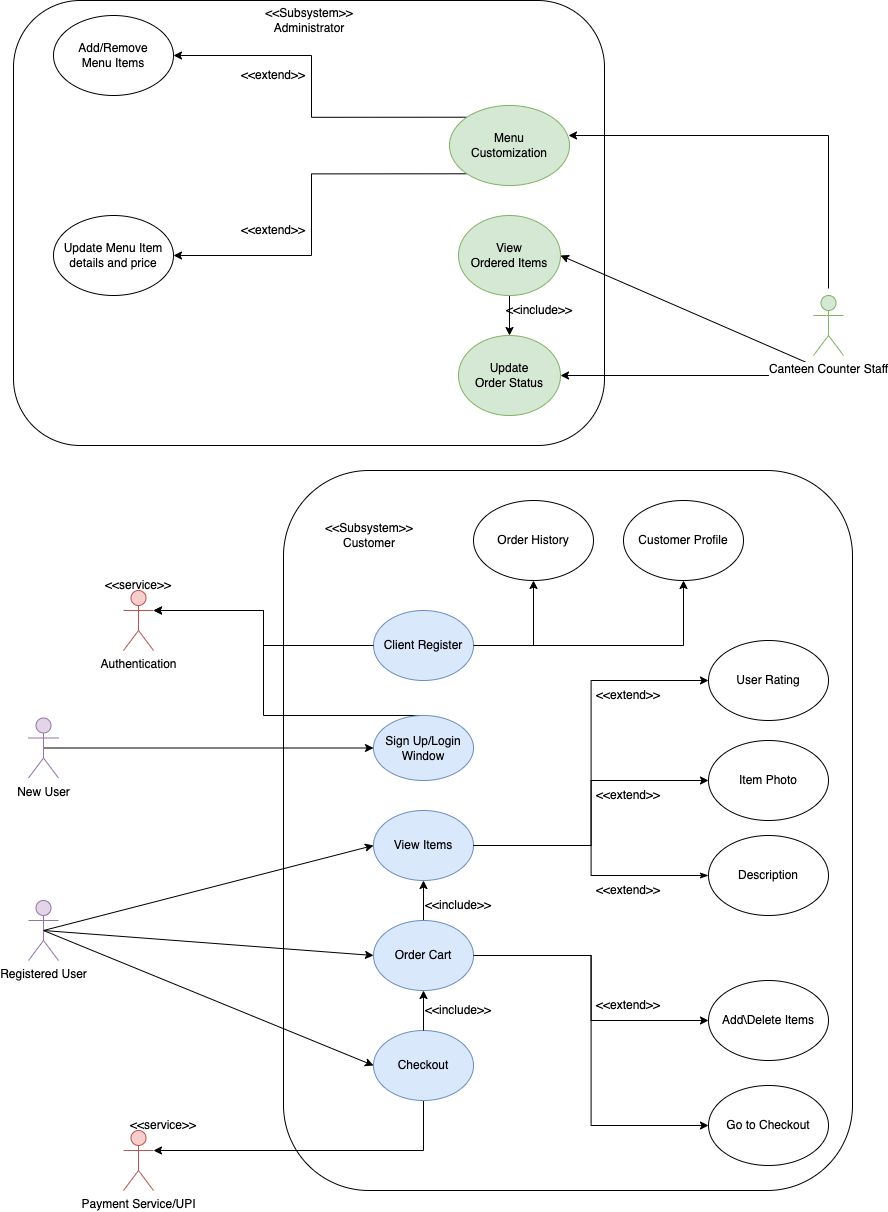

The diagram above was exported from draw.io. Its source (the exported page's mxGraphModel, read from the mxfile embedded in the PNG):
<mxGraphModel dx="1952" dy="1212" grid="1" gridSize="10" guides="1" tooltips="1" connect="1" arrows="1" fold="1" page="1" pageScale="1" pageWidth="20000" pageHeight="20000" math="0" shadow="0">
  <root>
    <mxCell id="0" />
    <mxCell id="1" parent="0" />
    <mxCell id="gHb3Va7EuQiCPhW6vZUp-19" value="" style="rounded=1;whiteSpace=wrap;html=1;fillColor=none;" parent="1" vertex="1">
      <mxGeometry x="990" y="610" width="569" height="720" as="geometry" />
    </mxCell>
    <mxCell id="gHb3Va7EuQiCPhW6vZUp-20" value="" style="rounded=1;whiteSpace=wrap;html=1;fillColor=none;" parent="1" vertex="1">
      <mxGeometry x="720" y="140" width="591" height="445" as="geometry" />
    </mxCell>
    <mxCell id="gHb3Va7EuQiCPhW6vZUp-3" style="edgeStyle=none;rounded=0;orthogonalLoop=1;jettySize=auto;html=1;exitX=0.5;exitY=0.5;exitDx=0;exitDy=0;exitPerimeter=0;entryX=0;entryY=0.5;entryDx=0;entryDy=0;endArrow=classic;endFill=1;" parent="1" source="XSFmmi17PiXisEhqukDd-2" target="XSFmmi17PiXisEhqukDd-8" edge="1">
      <mxGeometry relative="1" as="geometry" />
    </mxCell>
    <mxCell id="gHb3Va7EuQiCPhW6vZUp-10" style="edgeStyle=none;rounded=0;orthogonalLoop=1;jettySize=auto;html=1;exitX=0.5;exitY=0.5;exitDx=0;exitDy=0;exitPerimeter=0;entryX=0;entryY=0.5;entryDx=0;entryDy=0;endArrow=classic;endFill=1;" parent="1" source="XSFmmi17PiXisEhqukDd-2" target="gHb3Va7EuQiCPhW6vZUp-9" edge="1">
      <mxGeometry relative="1" as="geometry" />
    </mxCell>
    <mxCell id="XSFmmi17PiXisEhqukDd-2" value="Registered User" style="shape=umlActor;verticalLabelPosition=bottom;verticalAlign=top;html=1;outlineConnect=0;fillColor=#e1d5e7;strokeColor=#9673a6;" parent="1" vertex="1">
      <mxGeometry x="735" y="1040" width="30" height="60" as="geometry" />
    </mxCell>
    <mxCell id="4yLax4GYgwTcaKj4Q7R--8" style="edgeStyle=orthogonalEdgeStyle;rounded=0;orthogonalLoop=1;jettySize=auto;html=1;exitX=0;exitY=1;exitDx=0;exitDy=0;exitPerimeter=0;entryX=1;entryY=0.5;entryDx=0;entryDy=0;" parent="1" source="XSFmmi17PiXisEhqukDd-3" target="4yLax4GYgwTcaKj4Q7R--4" edge="1">
      <mxGeometry relative="1" as="geometry">
        <Array as="points">
          <mxPoint x="1513" y="515" />
        </Array>
      </mxGeometry>
    </mxCell>
    <mxCell id="4yLax4GYgwTcaKj4Q7R--10" style="edgeStyle=orthogonalEdgeStyle;rounded=0;orthogonalLoop=1;jettySize=auto;html=1;exitX=0.5;exitY=0;exitDx=0;exitDy=0;exitPerimeter=0;entryX=0.992;entryY=0.363;entryDx=0;entryDy=0;entryPerimeter=0;" parent="1" source="XSFmmi17PiXisEhqukDd-3" target="4yLax4GYgwTcaKj4Q7R--5" edge="1">
      <mxGeometry relative="1" as="geometry">
        <Array as="points">
          <mxPoint x="1535" y="275" />
          <mxPoint x="1275" y="275" />
        </Array>
      </mxGeometry>
    </mxCell>
    <mxCell id="zz3jguubOIWnHeVow6D4-1" style="edgeStyle=none;rounded=0;orthogonalLoop=1;jettySize=auto;html=1;exitX=0;exitY=1;exitDx=0;exitDy=0;exitPerimeter=0;entryX=1;entryY=0.5;entryDx=0;entryDy=0;startArrow=none;startFill=0;endArrow=classic;endFill=1;" parent="1" source="XSFmmi17PiXisEhqukDd-3" target="ctP5W4hgpqSaJbuQlDJQ-2" edge="1">
      <mxGeometry relative="1" as="geometry" />
    </mxCell>
    <mxCell id="XSFmmi17PiXisEhqukDd-3" value="Canteen Counter Staff" style="shape=umlActor;verticalLabelPosition=bottom;verticalAlign=top;html=1;outlineConnect=0;labelBackgroundColor=default;fillColor=#d5e8d4;strokeColor=#82b366;shadow=0;perimeterSpacing=7;" parent="1" vertex="1">
      <mxGeometry x="1520" y="435" width="30" height="60" as="geometry" />
    </mxCell>
    <mxCell id="gHb3Va7EuQiCPhW6vZUp-1" style="rounded=0;orthogonalLoop=1;jettySize=auto;html=1;exitX=0.5;exitY=0.5;exitDx=0;exitDy=0;exitPerimeter=0;entryX=0;entryY=0.5;entryDx=0;entryDy=0;endArrow=classic;endFill=1;" parent="1" source="XSFmmi17PiXisEhqukDd-6" target="XSFmmi17PiXisEhqukDd-7" edge="1">
      <mxGeometry relative="1" as="geometry" />
    </mxCell>
    <mxCell id="XSFmmi17PiXisEhqukDd-6" value="New User" style="shape=umlActor;verticalLabelPosition=bottom;verticalAlign=top;html=1;outlineConnect=0;fillColor=#e1d5e7;strokeColor=#9673a6;" parent="1" vertex="1">
      <mxGeometry x="735" y="857.5" width="30" height="60" as="geometry" />
    </mxCell>
    <mxCell id="aZiIO2vCQvAUMnalIzFV-76" style="edgeStyle=orthogonalEdgeStyle;rounded=0;orthogonalLoop=1;jettySize=auto;html=1;exitX=0.5;exitY=0;exitDx=0;exitDy=0;entryX=1;entryY=0.3333333333333333;entryDx=0;entryDy=0;entryPerimeter=0;startArrow=none;startFill=0;endArrow=classic;endFill=1;" parent="1" source="XSFmmi17PiXisEhqukDd-7" target="XSFmmi17PiXisEhqukDd-14" edge="1">
      <mxGeometry relative="1" as="geometry">
        <Array as="points">
          <mxPoint x="970" y="855" />
          <mxPoint x="970" y="750" />
        </Array>
      </mxGeometry>
    </mxCell>
    <mxCell id="XSFmmi17PiXisEhqukDd-7" value="Sign Up/Login Window" style="ellipse;whiteSpace=wrap;html=1;fillColor=#dae8fc;strokeColor=#6c8ebf;" parent="1" vertex="1">
      <mxGeometry x="1080" y="855" width="100" height="65" as="geometry" />
    </mxCell>
    <mxCell id="aZiIO2vCQvAUMnalIzFV-42" style="edgeStyle=orthogonalEdgeStyle;rounded=0;orthogonalLoop=1;jettySize=auto;html=1;exitX=1;exitY=0.5;exitDx=0;exitDy=0;entryX=0;entryY=0.5;entryDx=0;entryDy=0;endArrow=classicThin;endFill=1;startArrow=none;startFill=0;" parent="1" source="XSFmmi17PiXisEhqukDd-8" target="aZiIO2vCQvAUMnalIzFV-19" edge="1">
      <mxGeometry relative="1" as="geometry" />
    </mxCell>
    <mxCell id="XSFmmi17PiXisEhqukDd-8" value="View Items" style="ellipse;whiteSpace=wrap;html=1;fillColor=#dae8fc;strokeColor=#6c8ebf;" parent="1" vertex="1">
      <mxGeometry x="1080" y="950" width="100" height="70" as="geometry" />
    </mxCell>
    <mxCell id="gHb3Va7EuQiCPhW6vZUp-12" style="edgeStyle=none;rounded=0;orthogonalLoop=1;jettySize=auto;html=1;exitX=0;exitY=0.5;exitDx=0;exitDy=0;entryX=0.5;entryY=0.5;entryDx=0;entryDy=0;entryPerimeter=0;endArrow=none;endFill=0;startArrow=classic;startFill=1;" parent="1" source="XSFmmi17PiXisEhqukDd-9" target="XSFmmi17PiXisEhqukDd-2" edge="1">
      <mxGeometry relative="1" as="geometry" />
    </mxCell>
    <mxCell id="aZiIO2vCQvAUMnalIzFV-72" style="edgeStyle=orthogonalEdgeStyle;rounded=0;orthogonalLoop=1;jettySize=auto;html=1;exitX=0.5;exitY=1;exitDx=0;exitDy=0;entryX=1;entryY=0.3333333333333333;entryDx=0;entryDy=0;entryPerimeter=0;startArrow=none;startFill=0;endArrow=classic;endFill=1;" parent="1" source="XSFmmi17PiXisEhqukDd-9" target="XSFmmi17PiXisEhqukDd-11" edge="1">
      <mxGeometry relative="1" as="geometry" />
    </mxCell>
    <mxCell id="XSFmmi17PiXisEhqukDd-9" value="Checkout" style="ellipse;whiteSpace=wrap;html=1;fillColor=#dae8fc;strokeColor=#6c8ebf;" parent="1" vertex="1">
      <mxGeometry x="1080" y="1170" width="100" height="70" as="geometry" />
    </mxCell>
    <mxCell id="aZiIO2vCQvAUMnalIzFV-77" style="edgeStyle=orthogonalEdgeStyle;rounded=0;orthogonalLoop=1;jettySize=auto;html=1;exitX=1;exitY=0.5;exitDx=0;exitDy=0;entryX=0.5;entryY=1;entryDx=0;entryDy=0;startArrow=none;startFill=0;endArrow=classic;endFill=1;" parent="1" source="XSFmmi17PiXisEhqukDd-10" target="aZiIO2vCQvAUMnalIzFV-8" edge="1">
      <mxGeometry relative="1" as="geometry" />
    </mxCell>
    <mxCell id="XSFmmi17PiXisEhqukDd-10" value="Client Register" style="ellipse;whiteSpace=wrap;html=1;fillColor=#dae8fc;strokeColor=#6c8ebf;direction=east;flipV=0;flipH=0;" parent="1" vertex="1">
      <mxGeometry x="1080" y="750" width="100" height="70" as="geometry" />
    </mxCell>
    <mxCell id="XSFmmi17PiXisEhqukDd-11" value="Payment Service/UPI" style="shape=umlActor;verticalLabelPosition=bottom;verticalAlign=top;html=1;outlineConnect=0;fillColor=#f8cecc;strokeColor=#b85450;" parent="1" vertex="1">
      <mxGeometry x="830" y="1270" width="30" height="60" as="geometry" />
    </mxCell>
    <mxCell id="aZiIO2vCQvAUMnalIzFV-74" style="edgeStyle=orthogonalEdgeStyle;rounded=0;orthogonalLoop=1;jettySize=auto;html=1;exitX=1;exitY=0.3333333333333333;exitDx=0;exitDy=0;exitPerimeter=0;entryX=0;entryY=0.5;entryDx=0;entryDy=0;startArrow=classic;startFill=1;endArrow=none;endFill=0;" parent="1" source="XSFmmi17PiXisEhqukDd-14" target="XSFmmi17PiXisEhqukDd-10" edge="1">
      <mxGeometry relative="1" as="geometry" />
    </mxCell>
    <mxCell id="XSFmmi17PiXisEhqukDd-14" value="Authentication" style="shape=umlActor;verticalLabelPosition=bottom;verticalAlign=top;html=1;outlineConnect=0;fillColor=#f8cecc;strokeColor=#b85450;" parent="1" vertex="1">
      <mxGeometry x="830" y="730" width="30" height="60" as="geometry" />
    </mxCell>
    <mxCell id="XSFmmi17PiXisEhqukDd-15" value="&amp;lt;&amp;lt;service&amp;gt;&amp;gt;" style="text;html=1;strokeColor=none;fillColor=none;align=center;verticalAlign=middle;whiteSpace=wrap;rounded=0;" parent="1" vertex="1">
      <mxGeometry x="815" y="710" width="60" height="30" as="geometry" />
    </mxCell>
    <mxCell id="4yLax4GYgwTcaKj4Q7R--4" value="Update&lt;br style=&quot;border-color: var(--border-color);&quot;&gt;Order Status" style="ellipse;whiteSpace=wrap;html=1;fillColor=#d5e8d4;strokeColor=#82b366;" parent="1" vertex="1">
      <mxGeometry x="1165" y="475" width="102" height="80" as="geometry" />
    </mxCell>
    <mxCell id="aZiIO2vCQvAUMnalIzFV-30" style="edgeStyle=orthogonalEdgeStyle;rounded=0;orthogonalLoop=1;jettySize=auto;html=1;exitX=0;exitY=0;exitDx=0;exitDy=0;entryX=1;entryY=0.5;entryDx=0;entryDy=0;" parent="1" source="4yLax4GYgwTcaKj4Q7R--5" target="aZiIO2vCQvAUMnalIzFV-1" edge="1">
      <mxGeometry relative="1" as="geometry" />
    </mxCell>
    <mxCell id="aZiIO2vCQvAUMnalIzFV-31" style="edgeStyle=orthogonalEdgeStyle;rounded=0;orthogonalLoop=1;jettySize=auto;html=1;exitX=0;exitY=1;exitDx=0;exitDy=0;entryX=1;entryY=0.5;entryDx=0;entryDy=0;" parent="1" source="4yLax4GYgwTcaKj4Q7R--5" target="aZiIO2vCQvAUMnalIzFV-5" edge="1">
      <mxGeometry relative="1" as="geometry" />
    </mxCell>
    <mxCell id="4yLax4GYgwTcaKj4Q7R--5" value="Menu &lt;br&gt;Customization" style="ellipse;whiteSpace=wrap;html=1;labelBackgroundColor=none;fillColor=#d5e8d4;strokeColor=#82b366;" parent="1" vertex="1">
      <mxGeometry x="1156" y="245" width="120" height="80" as="geometry" />
    </mxCell>
    <mxCell id="gHb3Va7EuQiCPhW6vZUp-13" value="" style="edgeStyle=none;rounded=0;orthogonalLoop=1;jettySize=auto;html=1;endArrow=classic;endFill=1;startArrow=none;startFill=0;" parent="1" source="gHb3Va7EuQiCPhW6vZUp-9" target="XSFmmi17PiXisEhqukDd-8" edge="1">
      <mxGeometry relative="1" as="geometry" />
    </mxCell>
    <mxCell id="gHb3Va7EuQiCPhW6vZUp-14" value="" style="edgeStyle=none;rounded=0;orthogonalLoop=1;jettySize=auto;html=1;endArrow=none;endFill=0;startArrow=classic;startFill=1;" parent="1" source="gHb3Va7EuQiCPhW6vZUp-9" target="XSFmmi17PiXisEhqukDd-9" edge="1">
      <mxGeometry relative="1" as="geometry" />
    </mxCell>
    <mxCell id="aZiIO2vCQvAUMnalIzFV-49" style="edgeStyle=orthogonalEdgeStyle;rounded=0;orthogonalLoop=1;jettySize=auto;html=1;exitX=1;exitY=0.5;exitDx=0;exitDy=0;startArrow=none;startFill=0;endArrow=classic;endFill=1;" parent="1" source="gHb3Va7EuQiCPhW6vZUp-9" target="aZiIO2vCQvAUMnalIzFV-13" edge="1">
      <mxGeometry relative="1" as="geometry" />
    </mxCell>
    <mxCell id="gHb3Va7EuQiCPhW6vZUp-9" value="Order Cart" style="ellipse;whiteSpace=wrap;html=1;fillColor=#dae8fc;strokeColor=#6c8ebf;" parent="1" vertex="1">
      <mxGeometry x="1080" y="1060" width="100" height="70" as="geometry" />
    </mxCell>
    <mxCell id="gHb3Va7EuQiCPhW6vZUp-15" value="&amp;lt;&amp;lt;include&amp;gt;&amp;gt;" style="text;html=1;strokeColor=none;fillColor=none;align=center;verticalAlign=middle;whiteSpace=wrap;rounded=0;" parent="1" vertex="1">
      <mxGeometry x="1135" y="1030" width="60" height="30" as="geometry" />
    </mxCell>
    <mxCell id="gHb3Va7EuQiCPhW6vZUp-16" value="&amp;lt;&amp;lt;include&amp;gt;&amp;gt;" style="text;html=1;strokeColor=none;fillColor=none;align=center;verticalAlign=middle;whiteSpace=wrap;rounded=0;" parent="1" vertex="1">
      <mxGeometry x="1135" y="1135" width="60" height="30" as="geometry" />
    </mxCell>
    <mxCell id="gHb3Va7EuQiCPhW6vZUp-21" value="&amp;lt;&amp;lt;Subsystem&amp;gt;&amp;gt;&lt;br&gt;Customer" style="text;html=1;strokeColor=none;fillColor=none;align=center;verticalAlign=middle;whiteSpace=wrap;rounded=0;" parent="1" vertex="1">
      <mxGeometry x="1045.5" y="660" width="60" height="30" as="geometry" />
    </mxCell>
    <mxCell id="gHb3Va7EuQiCPhW6vZUp-22" value="&amp;lt;&amp;lt;Subsystem&amp;gt;&amp;gt;&lt;br&gt;Administrator" style="text;html=1;strokeColor=none;fillColor=none;align=center;verticalAlign=middle;whiteSpace=wrap;rounded=0;" parent="1" vertex="1">
      <mxGeometry x="985.5" y="145" width="60" height="30" as="geometry" />
    </mxCell>
    <mxCell id="LJ6TDUznjIZIx0UTjZGI-1" value="&amp;lt;&amp;lt;service&amp;gt;&amp;gt;" style="text;html=1;strokeColor=none;fillColor=none;align=center;verticalAlign=middle;whiteSpace=wrap;rounded=0;" parent="1" vertex="1">
      <mxGeometry x="840" y="1250" width="60" height="30" as="geometry" />
    </mxCell>
    <mxCell id="W_WC-Fs69mDN9RLMOgKg-1" style="edgeStyle=orthogonalEdgeStyle;rounded=0;orthogonalLoop=1;jettySize=auto;html=1;exitX=0.5;exitY=1;exitDx=0;exitDy=0;" parent="1" source="ctP5W4hgpqSaJbuQlDJQ-2" target="4yLax4GYgwTcaKj4Q7R--4" edge="1">
      <mxGeometry relative="1" as="geometry" />
    </mxCell>
    <mxCell id="ctP5W4hgpqSaJbuQlDJQ-2" value="View&lt;br style=&quot;border-color: var(--border-color);&quot;&gt;Ordered Items" style="ellipse;whiteSpace=wrap;html=1;fillColor=#d5e8d4;strokeColor=#82b366;" parent="1" vertex="1">
      <mxGeometry x="1165" y="355" width="102" height="80" as="geometry" />
    </mxCell>
    <mxCell id="BRDBLA4vbZ8odb7O_kvP-1" value="&amp;lt;&amp;lt;include&amp;gt;&amp;gt;" style="text;html=1;strokeColor=none;fillColor=none;align=center;verticalAlign=middle;whiteSpace=wrap;rounded=0;" parent="1" vertex="1">
      <mxGeometry x="1216" y="435" width="60" height="30" as="geometry" />
    </mxCell>
    <mxCell id="zz3jguubOIWnHeVow6D4-2" style="edgeStyle=none;rounded=0;orthogonalLoop=1;jettySize=auto;html=1;startArrow=classic;startFill=1;endArrow=none;endFill=0;exitX=0.5;exitY=1;exitDx=0;exitDy=0;" parent="1" source="XSFmmi17PiXisEhqukDd-10" target="XSFmmi17PiXisEhqukDd-10" edge="1">
      <mxGeometry relative="1" as="geometry" />
    </mxCell>
    <mxCell id="aZiIO2vCQvAUMnalIzFV-1" value="Add/Remove&lt;br style=&quot;font-size: 12px;&quot;&gt;Menu Items" style="ellipse;whiteSpace=wrap;html=1;shadow=0;labelBackgroundColor=none;rounded=1;fontSize=12;" parent="1" vertex="1">
      <mxGeometry x="760" y="155" width="120" height="80" as="geometry" />
    </mxCell>
    <mxCell id="aZiIO2vCQvAUMnalIzFV-5" value="Update Menu Item details and price" style="ellipse;whiteSpace=wrap;html=1;shadow=0;labelBackgroundColor=none;rounded=1;fontSize=12;" parent="1" vertex="1">
      <mxGeometry x="760" y="355" width="120" height="80" as="geometry" />
    </mxCell>
    <mxCell id="aZiIO2vCQvAUMnalIzFV-6" value="&amp;lt;&amp;lt;extend&amp;gt;&amp;gt;" style="text;html=1;strokeColor=none;fillColor=none;align=center;verticalAlign=middle;whiteSpace=wrap;rounded=1;fontSize=12;" parent="1" vertex="1">
      <mxGeometry x="950" y="200" width="60" height="30" as="geometry" />
    </mxCell>
    <mxCell id="aZiIO2vCQvAUMnalIzFV-7" value="&amp;lt;&amp;lt;extend&amp;gt;&amp;gt;" style="text;html=1;strokeColor=none;fillColor=none;align=center;verticalAlign=middle;whiteSpace=wrap;rounded=1;fontSize=12;" parent="1" vertex="1">
      <mxGeometry x="950" y="355" width="60" height="30" as="geometry" />
    </mxCell>
    <mxCell id="aZiIO2vCQvAUMnalIzFV-8" value="Customer Profile" style="ellipse;whiteSpace=wrap;html=1;shadow=0;labelBackgroundColor=none;rounded=1;fontSize=12;direction=east;flipV=0;flipH=0;" parent="1" vertex="1">
      <mxGeometry x="1330" y="640" width="120" height="80" as="geometry" />
    </mxCell>
    <mxCell id="aZiIO2vCQvAUMnalIzFV-79" style="edgeStyle=orthogonalEdgeStyle;rounded=0;orthogonalLoop=1;jettySize=auto;html=1;exitX=0.5;exitY=1;exitDx=0;exitDy=0;entryX=1;entryY=0.5;entryDx=0;entryDy=0;startArrow=classic;startFill=1;endArrow=none;endFill=0;" parent="1" source="aZiIO2vCQvAUMnalIzFV-9" target="XSFmmi17PiXisEhqukDd-10" edge="1">
      <mxGeometry relative="1" as="geometry" />
    </mxCell>
    <mxCell id="aZiIO2vCQvAUMnalIzFV-9" value="Order History" style="ellipse;whiteSpace=wrap;html=1;shadow=0;labelBackgroundColor=none;rounded=1;fontSize=12;direction=east;flipV=0;flipH=0;" parent="1" vertex="1">
      <mxGeometry x="1180" y="640" width="120" height="80" as="geometry" />
    </mxCell>
    <mxCell id="aZiIO2vCQvAUMnalIzFV-13" value="Add\Delete Items" style="ellipse;whiteSpace=wrap;html=1;shadow=0;labelBackgroundColor=none;rounded=1;fontSize=12;" parent="1" vertex="1">
      <mxGeometry x="1415" y="1120" width="120" height="80" as="geometry" />
    </mxCell>
    <mxCell id="aZiIO2vCQvAUMnalIzFV-51" style="edgeStyle=orthogonalEdgeStyle;rounded=0;orthogonalLoop=1;jettySize=auto;html=1;exitX=0;exitY=0.5;exitDx=0;exitDy=0;entryX=1;entryY=0.5;entryDx=0;entryDy=0;startArrow=classic;startFill=1;endArrow=none;endFill=0;" parent="1" source="aZiIO2vCQvAUMnalIzFV-14" target="gHb3Va7EuQiCPhW6vZUp-9" edge="1">
      <mxGeometry relative="1" as="geometry" />
    </mxCell>
    <mxCell id="aZiIO2vCQvAUMnalIzFV-14" value="Go to Checkout" style="ellipse;whiteSpace=wrap;html=1;shadow=0;labelBackgroundColor=none;rounded=1;fontSize=12;" parent="1" vertex="1">
      <mxGeometry x="1415" y="1225" width="120" height="80" as="geometry" />
    </mxCell>
    <mxCell id="aZiIO2vCQvAUMnalIzFV-43" style="edgeStyle=orthogonalEdgeStyle;rounded=0;orthogonalLoop=1;jettySize=auto;html=1;exitX=0;exitY=0.5;exitDx=0;exitDy=0;entryX=1;entryY=0.5;entryDx=0;entryDy=0;startArrow=classic;startFill=1;endArrow=none;endFill=0;" parent="1" source="aZiIO2vCQvAUMnalIzFV-18" target="XSFmmi17PiXisEhqukDd-8" edge="1">
      <mxGeometry relative="1" as="geometry" />
    </mxCell>
    <mxCell id="aZiIO2vCQvAUMnalIzFV-18" value="User Rating" style="ellipse;whiteSpace=wrap;html=1;shadow=0;labelBackgroundColor=none;rounded=1;fontSize=12;" parent="1" vertex="1">
      <mxGeometry x="1415" y="780" width="120" height="80" as="geometry" />
    </mxCell>
    <mxCell id="aZiIO2vCQvAUMnalIzFV-19" value="Description" style="ellipse;whiteSpace=wrap;html=1;shadow=0;labelBackgroundColor=none;rounded=1;fontSize=12;" parent="1" vertex="1">
      <mxGeometry x="1415" y="975" width="120" height="80" as="geometry" />
    </mxCell>
    <mxCell id="aZiIO2vCQvAUMnalIzFV-45" style="edgeStyle=orthogonalEdgeStyle;rounded=0;orthogonalLoop=1;jettySize=auto;html=1;exitX=0;exitY=0.5;exitDx=0;exitDy=0;entryX=1;entryY=0.5;entryDx=0;entryDy=0;startArrow=classic;startFill=1;endArrow=none;endFill=0;" parent="1" source="aZiIO2vCQvAUMnalIzFV-24" target="XSFmmi17PiXisEhqukDd-8" edge="1">
      <mxGeometry relative="1" as="geometry" />
    </mxCell>
    <mxCell id="aZiIO2vCQvAUMnalIzFV-24" value="Item Photo" style="ellipse;whiteSpace=wrap;html=1;shadow=0;labelBackgroundColor=none;rounded=1;fontSize=12;" parent="1" vertex="1">
      <mxGeometry x="1415" y="880" width="120" height="80" as="geometry" />
    </mxCell>
    <mxCell id="aZiIO2vCQvAUMnalIzFV-25" value="&amp;lt;&amp;lt;extend&amp;gt;&amp;gt;" style="text;html=1;strokeColor=none;fillColor=none;align=center;verticalAlign=middle;whiteSpace=wrap;rounded=1;fontSize=12;" parent="1" vertex="1">
      <mxGeometry x="1305" y="820" width="60" height="30" as="geometry" />
    </mxCell>
    <mxCell id="aZiIO2vCQvAUMnalIzFV-26" value="&amp;lt;&amp;lt;extend&amp;gt;&amp;gt;" style="text;html=1;strokeColor=none;fillColor=none;align=center;verticalAlign=middle;whiteSpace=wrap;rounded=1;fontSize=12;" parent="1" vertex="1">
      <mxGeometry x="1305" y="1130" width="60" height="30" as="geometry" />
    </mxCell>
    <mxCell id="aZiIO2vCQvAUMnalIzFV-27" value="&amp;lt;&amp;lt;extend&amp;gt;&amp;gt;" style="text;html=1;strokeColor=none;fillColor=none;align=center;verticalAlign=middle;whiteSpace=wrap;rounded=1;fontSize=12;" parent="1" vertex="1">
      <mxGeometry x="1305" y="1015" width="60" height="30" as="geometry" />
    </mxCell>
    <mxCell id="aZiIO2vCQvAUMnalIzFV-28" value="&amp;lt;&amp;lt;extend&amp;gt;&amp;gt;" style="text;html=1;strokeColor=none;fillColor=none;align=center;verticalAlign=middle;whiteSpace=wrap;rounded=1;fontSize=12;" parent="1" vertex="1">
      <mxGeometry x="1305" y="920" width="60" height="30" as="geometry" />
    </mxCell>
  </root>
</mxGraphModel>